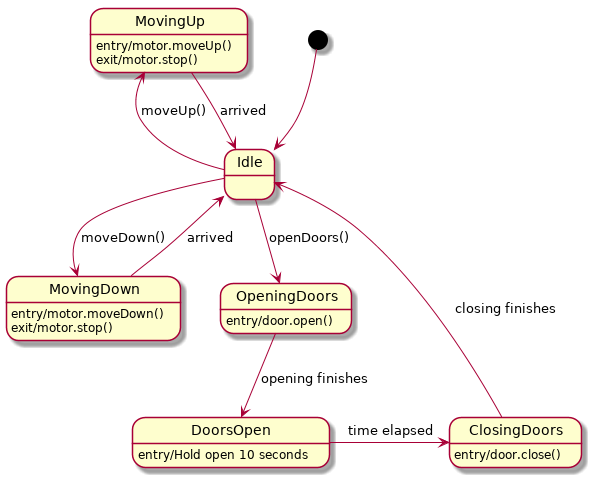

The diagram above was rendered by PlantUML. Its source (embedded in the PNG):
@startuml

[*] --> Idle

Idle -left-> MovingUp : moveUp()
MovingUp: entry/motor.moveUp()
MovingUp: exit/motor.stop()
MovingUp --> Idle : arrived

Idle --> MovingDown : moveDown()
MovingDown: entry/motor.moveDown()
MovingDown: exit/motor.stop()
MovingDown --> Idle : arrived

Idle --> OpeningDoors : openDoors()
OpeningDoors: entry/door.open()

OpeningDoors --> DoorsOpen : opening finishes
DoorsOpen: entry/Hold open 10 seconds

DoorsOpen -right-> ClosingDoors : time elapsed
ClosingDoors: entry/door.close()
ClosingDoors --> Idle : closing finishes

@enduml